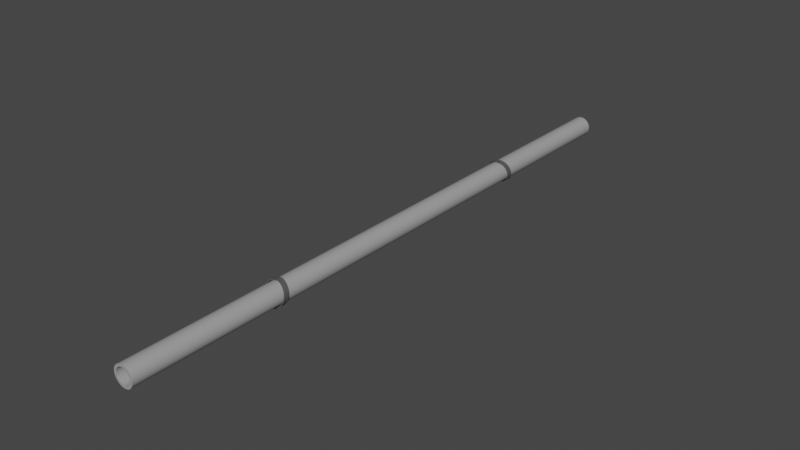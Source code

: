# Source: pipe.blend  (saved by Blender 2.92.15; exported with 4.5.12 LTS)
import bpy
from mathutils import Matrix  # noqa: F401  (used for matrix-valued properties, if any)

bpy.ops.wm.read_factory_settings(use_empty=True)
scene = bpy.context.scene
scene.name = 'Scene'

# ---- collections
col_collection = bpy.data.collections.new('Collection'); scene.collection.children.link(col_collection)

# ---- materials (node trees are filled in below, after node groups)
mat_pipe = bpy.data.materials.new('Pipe')
mat_pipe.use_transparent_shadow = False
mat_linestrope = bpy.data.materials.new('LineStrope')
mat_linestrope.use_transparent_shadow = False

# ---- material node trees
mat_pipe.use_nodes = True; mat_pipe.node_tree.nodes.clear()
_N = mat_pipe.node_tree.nodes; _L = mat_pipe.node_tree.links
n0 = _N.new('ShaderNodeBsdfPrincipled'); n0.name = 'Principled BSDF'; n0.location = (10, 300)
n0.distribution = 'GGX'
n0.subsurface_method = 'BURLEY'
n0.inputs[0].default_value = (0.3506, 0.3506, 0.3506, 1.0)
n0.inputs[3].default_value = 1.45
n0.inputs[27].default_value = (0.0, 0.0, 0.0, 1.0)
n0.inputs[28].default_value = 1.0
n1 = _N.new('ShaderNodeOutputMaterial'); n1.name = 'Material Output'; n1.location = (300, 300)
_L.new(n0.outputs[0], n1.inputs[0])
n1.is_active_output = True
mat_linestrope.use_nodes = True; mat_linestrope.node_tree.nodes.clear()
_N = mat_linestrope.node_tree.nodes; _L = mat_linestrope.node_tree.links
n0 = _N.new('ShaderNodeBsdfPrincipled'); n0.name = 'Principled BSDF'; n0.location = (10, 300)
n0.distribution = 'GGX'
n0.subsurface_method = 'BURLEY'
n0.inputs[0].default_value = (0.08714, 0.08714, 0.08714, 1.0)
n0.inputs[3].default_value = 1.45
n0.inputs[27].default_value = (0.0, 0.0, 0.0, 1.0)
n0.inputs[28].default_value = 1.0
n1 = _N.new('ShaderNodeOutputMaterial'); n1.name = 'Material Output'; n1.location = (300, 300)
_L.new(n0.outputs[0], n1.inputs[0])
n1.is_active_output = True

# ---- world
world_world = bpy.data.worlds.new('World'); scene.world = world_world
world_world.use_nodes = True; world_world.node_tree.nodes.clear()
_N = world_world.node_tree.nodes; _L = world_world.node_tree.links
n0 = _N.new('ShaderNodeOutputWorld'); n0.name = 'World Output'; n0.location = (300, 300)
n1 = _N.new('ShaderNodeBackground'); n1.name = 'Background'; n1.location = (10, 300)
n1.inputs[0].default_value = (0.05088, 0.05088, 0.05088, 1.0)
_L.new(n1.outputs[0], n0.inputs[0])
n0.is_active_output = True
world_world.color = (0.05088, 0.05088, 0.05088)
world_world.use_sun_shadow = False
world_world.sun_shadow_jitter_overblur = 0.0

# ---- meshes
me_cylinder = bpy.data.meshes.new('Cylinder')
me_cylinder.from_pydata([(-1.811e-08, 0.1526, -6.01), (-1.811e-08, 0.1526, 6.01), (0.02976, 0.1496, -6.01), (0.02976, 0.1496, 6.01), (0.05838, 0.1409, -6.01), (0.05838, 0.1409, 6.01), (0.08476, 0.1269, -6.01), (0.08476, 0.1269, 6.01), (0.1079, 0.1079, -6.01), (0.1079, 0.1079, 6.01), (0.1269, 0.08476, -6.01), (0.1269, 0.08476, 6.01), (0.1409, 0.05838, -6.01), (0.1409, 0.05838, 6.01), (0.1496, 0.02976, -6.01), (0.1496, 0.02976, 6.01), (0.1526, 6.043e-09, -6.01), (0.1526, 6.043e-09, 6.01), (0.1496, -0.02976, -6.01), (0.1496, -0.02976, 6.01), (0.1409, -0.05838, -6.01), (0.1409, -0.05838, 6.01), (0.1269, -0.08476, -6.01), (0.1269, -0.08476, 6.01), (0.1079, -0.1079, -6.01), (0.1079, -0.1079, 6.01), (0.08476, -0.1269, -6.01), (0.08476, -0.1269, 6.01), (0.05838, -0.1409, -6.01), (0.05838, -0.1409, 6.01), (0.02976, -0.1496, -6.01), (0.02976, -0.1496, 6.01), (-4.741e-08, -0.1526, -6.01), (-4.741e-08, -0.1526, 6.01), (-0.02976, -0.1496, -6.01), (-0.02976, -0.1496, 6.01), (-0.05838, -0.1409, -6.01), (-0.05838, -0.1409, 6.01), (-0.08476, -0.1269, -6.01), (-0.08476, -0.1269, 6.01), (-0.1079, -0.1079, -6.01), (-0.1079, -0.1079, 6.01), (-0.1269, -0.08476, -6.01), (-0.1269, -0.08476, 6.01), (-0.1409, -0.05838, -6.01), (-0.1409, -0.05838, 6.01), (-0.1496, -0.02976, -6.01), (-0.1496, -0.02976, 6.01), (-0.1526, 1.565e-07, -6.01), (-0.1526, 1.565e-07, 6.01), (-0.1496, 0.02976, -6.01), (-0.1496, 0.02976, 6.01), (-0.1409, 0.05838, -6.01), (-0.1409, 0.05838, 6.01), (-0.1269, 0.08476, -6.01), (-0.1269, 0.08476, 6.01), (-0.1079, 0.1079, -6.01), (-0.1079, 0.1079, 6.01), (-0.08476, 0.1269, -6.01), (-0.08476, 0.1269, 6.01), (-0.05838, 0.1409, -6.01), (-0.05838, 0.1409, 6.01), (-0.02976, 0.1496, -6.01), (-0.02976, 0.1496, 6.01), (0.0, 0.2, -6.01), (0.03902, 0.1962, -6.01), (0.03902, 0.1962, 6.01), (0.0, 0.2, 6.01), (0.07654, 0.1848, -6.01), (0.07654, 0.1848, 6.01), (0.1111, 0.1663, -6.01), (0.1111, 0.1663, 6.01), (0.1414, 0.1414, -6.01), (0.1414, 0.1414, 6.01), (0.1663, 0.1111, -6.01), (0.1663, 0.1111, 6.01), (0.1848, 0.07654, -6.01), (0.1848, 0.07654, 6.01), (0.1962, 0.03902, -6.01), (0.1962, 0.03902, 6.01), (0.2, 1.51e-08, -6.01), (0.2, 1.51e-08, 6.01), (0.1962, -0.03902, -6.01), (0.1962, -0.03902, 6.01), (0.1848, -0.07654, -6.01), (0.1848, -0.07654, 6.01), (0.1663, -0.1111, -6.01), (0.1663, -0.1111, 6.01), (0.1414, -0.1414, -6.01), (0.1414, -0.1414, 6.01), (0.1111, -0.1663, -6.01), (0.1111, -0.1663, 6.01), (0.07654, -0.1848, -6.01), (0.07654, -0.1848, 6.01), (0.03902, -0.1962, -6.01), (0.03902, -0.1962, 6.01), (-6.517e-08, -0.2, -6.01), (-6.517e-08, -0.2, 6.01), (-0.03902, -0.1962, -6.01), (-0.03902, -0.1962, 6.01), (-0.07654, -0.1848, -6.01), (-0.07654, -0.1848, 6.01), (-0.1111, -0.1663, -6.01), (-0.1111, -0.1663, 6.01), (-0.1414, -0.1414, -6.01), (-0.1414, -0.1414, 6.01), (-0.1663, -0.1111, -6.01), (-0.1663, -0.1111, 6.01), (-0.1848, -0.07654, -6.01), (-0.1848, -0.07654, 6.01), (-0.1962, -0.03902, -6.01), (-0.1962, -0.03902, 6.01), (-0.2, 1.931e-07, -6.01), (-0.2, 1.931e-07, 6.01), (-0.1962, 0.03902, -6.01), (-0.1962, 0.03902, 6.01), (-0.1848, 0.07654, -6.01), (-0.1848, 0.07654, 6.01), (-0.1663, 0.1111, -6.01), (-0.1663, 0.1111, 6.01), (-0.1414, 0.1414, -6.01), (-0.1414, 0.1414, 6.01), (-0.1111, 0.1663, -6.01), (-0.1111, 0.1663, 6.01), (-0.07654, 0.1848, -6.01), (-0.07654, 0.1848, 6.01), (-0.03902, 0.1962, -6.01), (-0.03902, 0.1962, 6.01)], [], [(64, 67, 66, 65), (65, 66, 69, 68), (68, 69, 71, 70), (70, 71, 73, 72), (72, 73, 75, 74), (74, 75, 77, 76), (76, 77, 79, 78), (78, 79, 81, 80), (80, 81, 83, 82), (82, 83, 85, 84), (84, 85, 87, 86), (86, 87, 89, 88), (88, 89, 91, 90), (90, 91, 93, 92), (92, 93, 95, 94), (94, 95, 97, 96), (96, 97, 99, 98), (98, 99, 101, 100), (100, 101, 103, 102), (102, 103, 105, 104), (104, 105, 107, 106), (106, 107, 109, 108), (108, 109, 111, 110), (110, 111, 113, 112), (112, 113, 115, 114), (114, 115, 117, 116), (116, 117, 119, 118), (118, 119, 121, 120), (120, 121, 123, 122), (122, 123, 125, 124), (63, 61, 60, 62), (124, 125, 127, 126), (126, 127, 67, 64), (1, 63, 62, 0), (2, 0, 64, 65), (1, 3, 66, 67), (4, 2, 65, 68), (3, 5, 69, 66), (6, 4, 68, 70), (5, 7, 71, 69), (8, 6, 70, 72), (7, 9, 73, 71), (10, 8, 72, 74), (9, 11, 75, 73), (12, 10, 74, 76), (11, 13, 77, 75), (14, 12, 76, 78), (13, 15, 79, 77), (16, 14, 78, 80), (15, 17, 81, 79), (18, 16, 80, 82), (17, 19, 83, 81), (20, 18, 82, 84), (19, 21, 85, 83), (22, 20, 84, 86), (21, 23, 87, 85), (24, 22, 86, 88), (23, 25, 89, 87), (26, 24, 88, 90), (25, 27, 91, 89), (28, 26, 90, 92), (27, 29, 93, 91), (30, 28, 92, 94), (29, 31, 95, 93), (32, 30, 94, 96), (31, 33, 97, 95), (34, 32, 96, 98), (33, 35, 99, 97), (36, 34, 98, 100), (35, 37, 101, 99), (38, 36, 100, 102), (37, 39, 103, 101), (40, 38, 102, 104), (39, 41, 105, 103), (42, 40, 104, 106), (41, 43, 107, 105), (44, 42, 106, 108), (43, 45, 109, 107), (46, 44, 108, 110), (45, 47, 111, 109), (48, 46, 110, 112), (47, 49, 113, 111), (50, 48, 112, 114), (49, 51, 115, 113), (52, 50, 114, 116), (51, 53, 117, 115), (54, 52, 116, 118), (53, 55, 119, 117), (56, 54, 118, 120), (55, 57, 121, 119), (58, 56, 120, 122), (57, 59, 123, 121), (60, 58, 122, 124), (59, 61, 125, 123), (62, 60, 124, 126), (61, 63, 127, 125), (0, 62, 126, 64), (63, 1, 67, 127), (61, 59, 58, 60), (59, 57, 56, 58), (57, 55, 54, 56), (55, 53, 52, 54), (53, 51, 50, 52), (51, 49, 48, 50), (49, 47, 46, 48), (47, 45, 44, 46), (45, 43, 42, 44), (43, 41, 40, 42), (41, 39, 38, 40), (39, 37, 36, 38), (37, 35, 34, 36), (35, 33, 32, 34), (33, 31, 30, 32), (31, 29, 28, 30), (29, 27, 26, 28), (27, 25, 24, 26), (25, 23, 22, 24), (23, 21, 20, 22), (21, 19, 18, 20), (19, 17, 16, 18), (17, 15, 14, 16), (15, 13, 12, 14), (13, 11, 10, 12), (11, 9, 8, 10), (9, 7, 6, 8), (7, 5, 4, 6), (5, 3, 2, 4), (3, 1, 0, 2)])
_uv = me_cylinder.uv_layers.new(name='UVMap')
_uv.uv.foreach_set('vector', [1.0, 0.5, 1.0, 1.0, 0.9688, 1.0, 0.9688, 0.5, 0.9688, 0.5, 0.9688, 1.0, 0.9375, 1.0, 0.9375, 0.5, 0.9375, 0.5, 0.9375, 1.0, 0.9062, 1.0, 0.9062, 0.5, 0.9062, 0.5, 0.9062, 1.0, 0.875, 1.0, 0.875, 0.5, 0.875, 0.5, 0.875, 1.0, 0.8438, 1.0, 0.8438, 0.5, 0.8438, 0.5, 0.8438, 1.0, 0.8125, 1.0, 0.8125, 0.5, 0.8125, 0.5, 0.8125, 1.0, 0.7812, 1.0, 0.7812, 0.5, 0.7812, 0.5, 0.7812, 1.0, 0.75, 1.0, 0.75, 0.5, 0.75, 0.5, 0.75, 1.0, 0.7188, 1.0, 0.7188, 0.5, 0.7188, 0.5, 0.7188, 1.0, 0.6875, 1.0, 0.6875, 0.5, 0.6875, 0.5, 0.6875, 1.0, 0.6562, 1.0, 0.6562, 0.5, 0.6562, 0.5, 0.6562, 1.0, 0.625, 1.0, 0.625, 0.5, 0.625, 0.5, 0.625, 1.0, 0.5938, 1.0, 0.5938, 0.5, 0.5938, 0.5, 0.5938, 1.0, 0.5625, 1.0, 0.5625, 0.5, 0.5625, 0.5, 0.5625, 1.0, 0.5312, 1.0, 0.5312, 0.5, 0.5312, 0.5, 0.5312, 1.0, 0.5, 1.0, 0.5, 0.5, 0.5, 0.5, 0.5, 1.0, 0.4688, 1.0, 0.4688, 0.5, 0.4688, 0.5, 0.4688, 1.0, 0.4375, 1.0, 0.4375, 0.5, 0.4375, 0.5, 0.4375, 1.0, 0.4062, 1.0, 0.4062, 0.5, 0.4062, 0.5, 0.4062, 1.0, 0.375, 1.0, 0.375, 0.5, 0.375, 0.5, 0.375, 1.0, 0.3438, 1.0, 0.3438, 0.5, 0.3438, 0.5, 0.3438, 1.0, 0.3125, 1.0, 0.3125, 0.5, 0.3125, 0.5, 0.3125, 1.0, 0.2812, 1.0, 0.2812, 0.5, 0.2812, 0.5, 0.2812, 1.0, 0.25, 1.0, 0.25, 0.5, 0.25, 0.5, 0.25, 1.0, 0.2188, 1.0, 0.2188, 0.5, 0.2188, 0.5, 0.2188, 1.0, 0.1875, 1.0, 0.1875, 0.5, 0.1875, 0.5, 0.1875, 1.0, 0.1562, 1.0, 0.1562, 0.5, 0.1562, 0.5, 0.1562, 1.0, 0.125, 1.0, 0.125, 0.5, 0.125, 0.5, 0.125, 1.0, 0.09375, 1.0, 0.09375, 0.5, 0.09375, 0.5, 0.09375, 1.0, 0.0625, 1.0, 0.0625, 0.5, 0.2143, 0.4296, 0.1799, 0.4191, 0.6799, 0.4191, 0.7143, 0.4296, 0.0625, 0.5, 0.0625, 1.0, 0.03125, 1.0, 0.03125, 0.5, 0.03125, 0.5, 0.03125, 1.0, 0.0, 1.0, 0.0, 0.5, 0.25, 0.4331, 0.2143, 0.4296, 0.7143, 0.4296, 0.75, 0.4331, 0.7857, 0.4296, 0.75, 0.4331, 0.75, 0.49, 0.7968, 0.4854, 0.25, 0.4331, 0.2857, 0.4296, 0.2968, 0.4854, 0.25, 0.49, 0.8201, 0.4191, 0.7857, 0.4296, 0.7968, 0.4854, 0.8418, 0.4717, 0.2857, 0.4296, 0.3201, 0.4191, 0.3418, 0.4717, 0.2968, 0.4854, 0.8517, 0.4022, 0.8201, 0.4191, 0.8418, 0.4717, 0.8833, 0.4496, 0.3201, 0.4191, 0.3517, 0.4022, 0.3833, 0.4496, 0.3418, 0.4717, 0.8795, 0.3795, 0.8517, 0.4022, 0.8833, 0.4496, 0.9197, 0.4197, 0.3517, 0.4022, 0.3795, 0.3795, 0.4197, 0.4197, 0.3833, 0.4496, 0.9022, 0.3517, 0.8795, 0.3795, 0.9197, 0.4197, 0.9496, 0.3833, 0.3795, 0.3795, 0.4022, 0.3517, 0.4496, 0.3833, 0.4197, 0.4197, 0.9191, 0.3201, 0.9022, 0.3517, 0.9496, 0.3833, 0.9717, 0.3418, 0.4022, 0.3517, 0.4191, 0.3201, 0.4717, 0.3418, 0.4496, 0.3833, 0.9296, 0.2857, 0.9191, 0.3201, 0.9717, 0.3418, 0.9854, 0.2968, 0.4191, 0.3201, 0.4296, 0.2857, 0.4854, 0.2968, 0.4717, 0.3418, 0.9331, 0.25, 0.9296, 0.2857, 0.9854, 0.2968, 0.99, 0.25, 0.4296, 0.2857, 0.4331, 0.25, 0.49, 0.25, 0.4854, 0.2968, 0.9296, 0.2143, 0.9331, 0.25, 0.99, 0.25, 0.9854, 0.2032, 0.4331, 0.25, 0.4296, 0.2143, 0.4854, 0.2032, 0.49, 0.25, 0.9191, 0.1799, 0.9296, 0.2143, 0.9854, 0.2032, 0.9717, 0.1582, 0.4296, 0.2143, 0.4191, 0.1799, 0.4717, 0.1582, 0.4854, 0.2032, 0.9022, 0.1483, 0.9191, 0.1799, 0.9717, 0.1582, 0.9496, 0.1167, 0.4191, 0.1799, 0.4022, 0.1483, 0.4496, 0.1167, 0.4717, 0.1582, 0.8795, 0.1205, 0.9022, 0.1483, 0.9496, 0.1167, 0.9197, 0.08029, 0.4022, 0.1483, 0.3795, 0.1205, 0.4197, 0.08029, 0.4496, 0.1167, 0.8517, 0.09778, 0.8795, 0.1205, 0.9197, 0.08029, 0.8833, 0.05045, 0.3795, 0.1205, 0.3517, 0.09778, 0.3833, 0.05045, 0.4197, 0.08029, 0.8201, 0.08086, 0.8517, 0.09778, 0.8833, 0.05045, 0.8418, 0.02827, 0.3517, 0.09778, 0.3201, 0.08086, 0.3418, 0.02827, 0.3833, 0.05045, 0.7857, 0.07044, 0.8201, 0.08086, 0.8418, 0.02827, 0.7968, 0.01461, 0.3201, 0.08086, 0.2857, 0.07044, 0.2968, 0.01461, 0.3418, 0.02827, 0.75, 0.06693, 0.7857, 0.07044, 0.7968, 0.01461, 0.75, 0.01, 0.2857, 0.07044, 0.25, 0.06693, 0.25, 0.01, 0.2968, 0.01461, 0.7143, 0.07044, 0.75, 0.06693, 0.75, 0.01, 0.7032, 0.01461, 0.25, 0.06693, 0.2143, 0.07044, 0.2032, 0.01461, 0.25, 0.01, 0.6799, 0.08086, 0.7143, 0.07044, 0.7032, 0.01461, 0.6582, 0.02827, 0.2143, 0.07044, 0.1799, 0.08086, 0.1582, 0.02827, 0.2032, 0.01461, 0.6483, 0.09778, 0.6799, 0.08086, 0.6582, 0.02827, 0.6167, 0.05045, 0.1799, 0.08086, 0.1483, 0.09778, 0.1167, 0.05045, 0.1582, 0.02827, 0.6205, 0.1205, 0.6483, 0.09778, 0.6167, 0.05045, 0.5803, 0.08029, 0.1483, 0.09778, 0.1205, 0.1205, 0.08029, 0.08029, 0.1167, 0.05045, 0.5978, 0.1483, 0.6205, 0.1205, 0.5803, 0.08029, 0.5504, 0.1167, 0.1205, 0.1205, 0.09778, 0.1483, 0.05045, 0.1167, 0.08029, 0.08029, 0.5809, 0.1799, 0.5978, 0.1483, 0.5504, 0.1167, 0.5283, 0.1582, 0.09778, 0.1483, 0.08086, 0.1799, 0.02827, 0.1582, 0.05045, 0.1167, 0.5704, 0.2143, 0.5809, 0.1799, 0.5283, 0.1582, 0.5146, 0.2032, 0.08086, 0.1799, 0.07044, 0.2143, 0.01461, 0.2032, 0.02827, 0.1582, 0.5669, 0.25, 0.5704, 0.2143, 0.5146, 0.2032, 0.51, 0.25, 0.07044, 0.2143, 0.06693, 0.25, 0.01, 0.25, 0.01461, 0.2032, 0.5704, 0.2857, 0.5669, 0.25, 0.51, 0.25, 0.5146, 0.2968, 0.06693, 0.25, 0.07044, 0.2857, 0.01461, 0.2968, 0.01, 0.25, 0.5809, 0.3201, 0.5704, 0.2857, 0.5146, 0.2968, 0.5283, 0.3418, 0.07044, 0.2857, 0.08086, 0.3201, 0.02827, 0.3418, 0.01461, 0.2968, 0.5978, 0.3517, 0.5809, 0.3201, 0.5283, 0.3418, 0.5504, 0.3833, 0.08086, 0.3201, 0.09778, 0.3517, 0.05045, 0.3833, 0.02827, 0.3418, 0.6205, 0.3795, 0.5978, 0.3517, 0.5504, 0.3833, 0.5803, 0.4197, 0.09778, 0.3517, 0.1205, 0.3795, 0.08029, 0.4197, 0.05045, 0.3833, 0.6483, 0.4022, 0.6205, 0.3795, 0.5803, 0.4197, 0.6167, 0.4496, 0.1205, 0.3795, 0.1483, 0.4022, 0.1167, 0.4496, 0.08029, 0.4197, 0.6799, 0.4191, 0.6483, 0.4022, 0.6167, 0.4496, 0.6582, 0.4717, 0.1483, 0.4022, 0.1799, 0.4191, 0.1582, 0.4717, 0.1167, 0.4496, 0.7143, 0.4296, 0.6799, 0.4191, 0.6582, 0.4717, 0.7032, 0.4854, 0.1799, 0.4191, 0.2143, 0.4296, 0.2032, 0.4854, 0.1582, 0.4717, 0.75, 0.4331, 0.7143, 0.4296, 0.7032, 0.4854, 0.75, 0.49, 0.2143, 0.4296, 0.25, 0.4331, 0.25, 0.49, 0.2032, 0.4854, 0.1799, 0.4191, 0.1483, 0.4022, 0.6483, 0.4022, 0.6799, 0.4191, 0.1483, 0.4022, 0.1205, 0.3795, 0.6205, 0.3795, 0.6483, 0.4022, 0.1205, 0.3795, 0.09778, 0.3517, 0.5978, 0.3517, 0.6205, 0.3795, 0.09778, 0.3517, 0.08086, 0.3201, 0.5809, 0.3201, 0.5978, 0.3517, 0.08086, 0.3201, 0.07044, 0.2857, 0.5704, 0.2857, 0.5809, 0.3201, 0.07044, 0.2857, 0.06693, 0.25, 0.5669, 0.25, 0.5704, 0.2857, 0.06693, 0.25, 0.07044, 0.2143, 0.5704, 0.2143, 0.5669, 0.25, 0.07044, 0.2143, 0.08086, 0.1799, 0.5809, 0.1799, 0.5704, 0.2143, 0.08086, 0.1799, 0.09778, 0.1483, 0.5978, 0.1483, 0.5809, 0.1799, 0.09778, 0.1483, 0.1205, 0.1205, 0.6205, 0.1205, 0.5978, 0.1483, 0.1205, 0.1205, 0.1483, 0.09778, 0.6483, 0.09778, 0.6205, 0.1205, 0.1483, 0.09778, 0.1799, 0.08086, 0.6799, 0.08086, 0.6483, 0.09778, 0.1799, 0.08086, 0.2143, 0.07044, 0.7143, 0.07044, 0.6799, 0.08086, 0.2143, 0.07044, 0.25, 0.06693, 0.75, 0.06693, 0.7143, 0.07044, 0.25, 0.06693, 0.2857, 0.07044, 0.7857, 0.07044, 0.75, 0.06693, 0.2857, 0.07044, 0.3201, 0.08086, 0.8201, 0.08086, 0.7857, 0.07044, 0.3201, 0.08086, 0.3517, 0.09778, 0.8517, 0.09778, 0.8201, 0.08086, 0.3517, 0.09778, 0.3795, 0.1205, 0.8795, 0.1205, 0.8517, 0.09778, 0.3795, 0.1205, 0.4022, 0.1483, 0.9022, 0.1483, 0.8795, 0.1205, 0.4022, 0.1483, 0.4191, 0.1799, 0.9191, 0.1799, 0.9022, 0.1483, 0.4191, 0.1799, 0.4296, 0.2143, 0.9296, 0.2143, 0.9191, 0.1799, 0.4296, 0.2143, 0.4331, 0.25, 0.9331, 0.25, 0.9296, 0.2143, 0.4331, 0.25, 0.4296, 0.2857, 0.9296, 0.2857, 0.9331, 0.25, 0.4296, 0.2857, 0.4191, 0.3201, 0.9191, 0.3201, 0.9296, 0.2857, 0.4191, 0.3201, 0.4022, 0.3517, 0.9022, 0.3517, 0.9191, 0.3201, 0.4022, 0.3517, 0.3795, 0.3795, 0.8795, 0.3795, 0.9022, 0.3517, 0.3795, 0.3795, 0.3517, 0.4022, 0.8517, 0.4022, 0.8795, 0.3795, 0.3517, 0.4022, 0.3201, 0.4191, 0.8201, 0.4191, 0.8517, 0.4022, 0.3201, 0.4191, 0.2857, 0.4296, 0.7857, 0.4296, 0.8201, 0.4191, 0.2857, 0.4296, 0.25, 0.4331, 0.75, 0.4331, 0.7857, 0.4296])
me_cylinder.materials.append(mat_pipe)
me_cylinder.use_remesh_fix_poles = True
me_cylinder.use_remesh_preserve_attributes = False
me_cylinder.use_mirror_vertex_groups = False
me_cylinder.update()
me_cylinder_002 = bpy.data.meshes.new('Cylinder.002')
me_cylinder_002.from_pydata([(-7.116e-09, 0.2143, -0.12), (-7.116e-09, 0.2143, -0.02), (0.04181, 0.2102, -0.12), (0.04181, 0.2102, -0.02), (0.082, 0.198, -0.11), (0.082, 0.198, -0.01), (0.1191, 0.1782, -0.1), (0.1191, 0.1782, 0.0), (0.1515, 0.1515, -0.09), (0.1515, 0.1515, 0.01), (0.1782, 0.1191, -0.08), (0.1782, 0.1191, 0.02), (0.198, 0.082, -0.07), (0.198, 0.082, 0.03), (0.2102, 0.04181, -0.06), (0.2102, 0.04181, 0.04), (0.2143, 1.466e-08, -0.05), (0.2143, 1.466e-08, 0.05), (0.2102, -0.04181, -0.04), (0.2102, -0.04181, 0.06), (0.198, -0.082, -0.03), (0.198, -0.082, 0.07), (0.1782, -0.1191, -0.02), (0.1782, -0.1191, 0.08), (0.1515, -0.1515, -0.01), (0.1515, -0.1515, 0.09), (0.1191, -0.1782, 0.0), (0.1191, -0.1782, 0.1), (0.082, -0.198, 0.01), (0.082, -0.198, 0.11), (0.04181, -0.2102, 0.02), (0.04181, -0.2102, 0.12), (-7.236e-08, -0.2143, 0.02), (-7.236e-08, -0.2143, 0.12), (-0.04181, -0.2102, 0.02), (-0.04181, -0.2102, 0.12), (-0.08201, -0.198, 0.01), (-0.08201, -0.198, 0.11), (-0.1191, -0.1782, 0.0), (-0.1191, -0.1782, 0.1), (-0.1515, -0.1515, -0.01), (-0.1515, -0.1515, 0.09), (-0.1782, -0.1191, -0.02), (-0.1782, -0.1191, 0.08), (-0.198, -0.082, -0.03), (-0.198, -0.082, 0.07), (-0.2102, -0.04181, -0.04), (-0.2102, -0.04181, 0.06), (-0.2143, 2.09e-07, -0.05), (-0.2143, 2.09e-07, 0.05), (-0.2102, 0.04181, -0.06), (-0.2102, 0.04181, 0.04), (-0.198, 0.08201, -0.07), (-0.198, 0.08201, 0.03), (-0.1782, 0.1191, -0.08), (-0.1782, 0.1191, 0.02), (-0.1515, 0.1515, -0.09), (-0.1515, 0.1515, 0.01), (-0.1191, 0.1782, -0.1), (-0.1191, 0.1782, 0.0), (-0.082, 0.198, -0.11), (-0.082, 0.198, -0.01), (-0.04181, 0.2102, -0.12), (-0.04181, 0.2102, -0.02), (0.0, 0.23, -0.12), (0.04487, 0.2256, -0.12), (0.04487, 0.2256, -0.02), (0.0, 0.23, -0.02), (0.08802, 0.2125, -0.11), (0.08802, 0.2125, -0.01), (0.1278, 0.1912, -0.1), (0.1278, 0.1912, 0.0), (0.1626, 0.1626, -0.09), (0.1626, 0.1626, 0.01), (0.1912, 0.1278, -0.08), (0.1912, 0.1278, 0.02), (0.2125, 0.08802, -0.07), (0.2125, 0.08802, 0.03), (0.2256, 0.04487, -0.06), (0.2256, 0.04487, 0.04), (0.23, 1.736e-08, -0.05), (0.23, 1.736e-08, 0.05), (0.2256, -0.04487, -0.04), (0.2256, -0.04487, 0.06), (0.2125, -0.08802, -0.03), (0.2125, -0.08802, 0.07), (0.1912, -0.1278, -0.02), (0.1912, -0.1278, 0.08), (0.1626, -0.1626, -0.01), (0.1626, -0.1626, 0.09), (0.1278, -0.1912, 0.0), (0.1278, -0.1912, 0.1), (0.08802, -0.2125, 0.01), (0.08802, -0.2125, 0.11), (0.04487, -0.2256, 0.02), (0.04487, -0.2256, 0.12), (-7.494e-08, -0.23, 0.02), (-7.494e-08, -0.23, 0.12), (-0.04487, -0.2256, 0.02), (-0.04487, -0.2256, 0.12), (-0.08802, -0.2125, 0.01), (-0.08802, -0.2125, 0.11), (-0.1278, -0.1912, 0.0), (-0.1278, -0.1912, 0.1), (-0.1626, -0.1626, -0.01), (-0.1626, -0.1626, 0.09), (-0.1912, -0.1278, -0.02), (-0.1912, -0.1278, 0.08), (-0.2125, -0.08802, -0.03), (-0.2125, -0.08802, 0.07), (-0.2256, -0.04487, -0.04), (-0.2256, -0.04487, 0.06), (-0.23, 2.221e-07, -0.05), (-0.23, 2.221e-07, 0.05), (-0.2256, 0.04487, -0.06), (-0.2256, 0.04487, 0.04), (-0.2125, 0.08802, -0.07), (-0.2125, 0.08802, 0.03), (-0.1912, 0.1278, -0.08), (-0.1912, 0.1278, 0.02), (-0.1626, 0.1626, -0.09), (-0.1626, 0.1626, 0.01), (-0.1278, 0.1912, -0.1), (-0.1278, 0.1912, 0.0), (-0.08802, 0.2125, -0.11), (-0.08802, 0.2125, -0.01), (-0.04487, 0.2256, -0.12), (-0.04487, 0.2256, -0.02)], [], [(64, 67, 66, 65), (65, 66, 69, 68), (68, 69, 71, 70), (70, 71, 73, 72), (72, 73, 75, 74), (74, 75, 77, 76), (76, 77, 79, 78), (78, 79, 81, 80), (80, 81, 83, 82), (82, 83, 85, 84), (84, 85, 87, 86), (86, 87, 89, 88), (88, 89, 91, 90), (90, 91, 93, 92), (92, 93, 95, 94), (94, 95, 97, 96), (96, 97, 99, 98), (98, 99, 101, 100), (100, 101, 103, 102), (102, 103, 105, 104), (104, 105, 107, 106), (106, 107, 109, 108), (108, 109, 111, 110), (110, 111, 113, 112), (112, 113, 115, 114), (114, 115, 117, 116), (116, 117, 119, 118), (118, 119, 121, 120), (120, 121, 123, 122), (122, 123, 125, 124), (63, 61, 60, 62), (124, 125, 127, 126), (126, 127, 67, 64), (1, 63, 62, 0), (2, 0, 64, 65), (1, 3, 66, 67), (4, 2, 65, 68), (3, 5, 69, 66), (6, 4, 68, 70), (5, 7, 71, 69), (8, 6, 70, 72), (7, 9, 73, 71), (10, 8, 72, 74), (9, 11, 75, 73), (12, 10, 74, 76), (11, 13, 77, 75), (14, 12, 76, 78), (13, 15, 79, 77), (16, 14, 78, 80), (15, 17, 81, 79), (18, 16, 80, 82), (17, 19, 83, 81), (20, 18, 82, 84), (19, 21, 85, 83), (22, 20, 84, 86), (21, 23, 87, 85), (24, 22, 86, 88), (23, 25, 89, 87), (26, 24, 88, 90), (25, 27, 91, 89), (28, 26, 90, 92), (27, 29, 93, 91), (30, 28, 92, 94), (29, 31, 95, 93), (32, 30, 94, 96), (31, 33, 97, 95), (34, 32, 96, 98), (33, 35, 99, 97), (36, 34, 98, 100), (35, 37, 101, 99), (38, 36, 100, 102), (37, 39, 103, 101), (40, 38, 102, 104), (39, 41, 105, 103), (42, 40, 104, 106), (41, 43, 107, 105), (44, 42, 106, 108), (43, 45, 109, 107), (46, 44, 108, 110), (45, 47, 111, 109), (48, 46, 110, 112), (47, 49, 113, 111), (50, 48, 112, 114), (49, 51, 115, 113), (52, 50, 114, 116), (51, 53, 117, 115), (54, 52, 116, 118), (53, 55, 119, 117), (56, 54, 118, 120), (55, 57, 121, 119), (58, 56, 120, 122), (57, 59, 123, 121), (60, 58, 122, 124), (59, 61, 125, 123), (62, 60, 124, 126), (61, 63, 127, 125), (0, 62, 126, 64), (63, 1, 67, 127), (61, 59, 58, 60), (59, 57, 56, 58), (57, 55, 54, 56), (55, 53, 52, 54), (53, 51, 50, 52), (51, 49, 48, 50), (49, 47, 46, 48), (47, 45, 44, 46), (45, 43, 42, 44), (43, 41, 40, 42), (41, 39, 38, 40), (39, 37, 36, 38), (37, 35, 34, 36), (35, 33, 32, 34), (33, 31, 30, 32), (31, 29, 28, 30), (29, 27, 26, 28), (27, 25, 24, 26), (25, 23, 22, 24), (23, 21, 20, 22), (21, 19, 18, 20), (19, 17, 16, 18), (17, 15, 14, 16), (15, 13, 12, 14), (13, 11, 10, 12), (11, 9, 8, 10), (9, 7, 6, 8), (7, 5, 4, 6), (5, 3, 2, 4), (3, 1, 0, 2)])
_uv = me_cylinder_002.uv_layers.new(name='UVMap')
_uv.uv.foreach_set('vector', [1.0, 0.5, 1.0, 1.0, 0.9688, 1.0, 0.9688, 0.5, 0.9688, 0.5, 0.9688, 1.0, 0.9375, 1.0, 0.9375, 0.5, 0.9375, 0.5, 0.9375, 1.0, 0.9062, 1.0, 0.9062, 0.5, 0.9062, 0.5, 0.9062, 1.0, 0.875, 1.0, 0.875, 0.5, 0.875, 0.5, 0.875, 1.0, 0.8438, 1.0, 0.8438, 0.5, 0.8438, 0.5, 0.8438, 1.0, 0.8125, 1.0, 0.8125, 0.5, 0.8125, 0.5, 0.8125, 1.0, 0.7812, 1.0, 0.7812, 0.5, 0.7812, 0.5, 0.7812, 1.0, 0.75, 1.0, 0.75, 0.5, 0.75, 0.5, 0.75, 1.0, 0.7188, 1.0, 0.7188, 0.5, 0.7188, 0.5, 0.7188, 1.0, 0.6875, 1.0, 0.6875, 0.5, 0.6875, 0.5, 0.6875, 1.0, 0.6562, 1.0, 0.6562, 0.5, 0.6562, 0.5, 0.6562, 1.0, 0.625, 1.0, 0.625, 0.5, 0.625, 0.5, 0.625, 1.0, 0.5938, 1.0, 0.5938, 0.5, 0.5938, 0.5, 0.5938, 1.0, 0.5625, 1.0, 0.5625, 0.5, 0.5625, 0.5, 0.5625, 1.0, 0.5312, 1.0, 0.5312, 0.5, 0.5312, 0.5, 0.5312, 1.0, 0.5, 1.0, 0.5, 0.5, 0.5, 0.5, 0.5, 1.0, 0.4688, 1.0, 0.4688, 0.5, 0.4688, 0.5, 0.4688, 1.0, 0.4375, 1.0, 0.4375, 0.5, 0.4375, 0.5, 0.4375, 1.0, 0.4062, 1.0, 0.4062, 0.5, 0.4062, 0.5, 0.4062, 1.0, 0.375, 1.0, 0.375, 0.5, 0.375, 0.5, 0.375, 1.0, 0.3438, 1.0, 0.3438, 0.5, 0.3438, 0.5, 0.3438, 1.0, 0.3125, 1.0, 0.3125, 0.5, 0.3125, 0.5, 0.3125, 1.0, 0.2812, 1.0, 0.2812, 0.5, 0.2812, 0.5, 0.2812, 1.0, 0.25, 1.0, 0.25, 0.5, 0.25, 0.5, 0.25, 1.0, 0.2188, 1.0, 0.2188, 0.5, 0.2188, 0.5, 0.2188, 1.0, 0.1875, 1.0, 0.1875, 0.5, 0.1875, 0.5, 0.1875, 1.0, 0.1562, 1.0, 0.1562, 0.5, 0.1562, 0.5, 0.1562, 1.0, 0.125, 1.0, 0.125, 0.5, 0.125, 0.5, 0.125, 1.0, 0.09375, 1.0, 0.09375, 0.5, 0.09375, 0.5, 0.09375, 1.0, 0.0625, 1.0, 0.0625, 0.5, 0.2064, 0.4693, 0.1644, 0.4566, 0.6644, 0.4566, 0.7064, 0.4693, 0.0625, 0.5, 0.0625, 1.0, 0.03125, 1.0, 0.03125, 0.5, 0.03125, 0.5, 0.03125, 1.0, 0.0, 1.0, 0.0, 0.5, 0.25, 0.4736, 0.2064, 0.4693, 0.7064, 0.4693, 0.75, 0.4736, 0.7936, 0.4693, 0.75, 0.4736, 0.75, 0.49, 0.7968, 0.4854, 0.25, 0.4736, 0.2936, 0.4693, 0.2968, 0.4854, 0.25, 0.49, 0.8356, 0.4566, 0.7936, 0.4693, 0.7968, 0.4854, 0.8418, 0.4717, 0.2936, 0.4693, 0.3356, 0.4566, 0.3418, 0.4717, 0.2968, 0.4854, 0.8742, 0.4359, 0.8356, 0.4566, 0.8418, 0.4717, 0.8833, 0.4496, 0.3356, 0.4566, 0.3742, 0.4359, 0.3833, 0.4496, 0.3418, 0.4717, 0.9081, 0.4081, 0.8742, 0.4359, 0.8833, 0.4496, 0.9197, 0.4197, 0.3742, 0.4359, 0.4081, 0.4081, 0.4197, 0.4197, 0.3833, 0.4496, 0.9359, 0.3742, 0.9081, 0.4081, 0.9197, 0.4197, 0.9496, 0.3833, 0.4081, 0.4081, 0.4359, 0.3742, 0.4496, 0.3833, 0.4197, 0.4197, 0.9566, 0.3356, 0.9359, 0.3742, 0.9496, 0.3833, 0.9717, 0.3418, 0.4359, 0.3742, 0.4566, 0.3356, 0.4717, 0.3418, 0.4496, 0.3833, 0.9693, 0.2936, 0.9566, 0.3356, 0.9717, 0.3418, 0.9854, 0.2968, 0.4566, 0.3356, 0.4693, 0.2936, 0.4854, 0.2968, 0.4717, 0.3418, 0.9736, 0.25, 0.9693, 0.2936, 0.9854, 0.2968, 0.99, 0.25, 0.4693, 0.2936, 0.4736, 0.25, 0.49, 0.25, 0.4854, 0.2968, 0.9693, 0.2064, 0.9736, 0.25, 0.99, 0.25, 0.9854, 0.2032, 0.4736, 0.25, 0.4693, 0.2064, 0.4854, 0.2032, 0.49, 0.25, 0.9566, 0.1644, 0.9693, 0.2064, 0.9854, 0.2032, 0.9717, 0.1582, 0.4693, 0.2064, 0.4566, 0.1644, 0.4717, 0.1582, 0.4854, 0.2032, 0.9359, 0.1258, 0.9566, 0.1644, 0.9717, 0.1582, 0.9496, 0.1167, 0.4566, 0.1644, 0.4359, 0.1258, 0.4496, 0.1167, 0.4717, 0.1582, 0.9081, 0.09189, 0.9359, 0.1258, 0.9496, 0.1167, 0.9197, 0.08029, 0.4359, 0.1258, 0.4081, 0.09189, 0.4197, 0.08029, 0.4496, 0.1167, 0.8742, 0.06408, 0.9081, 0.09189, 0.9197, 0.08029, 0.8833, 0.05045, 0.4081, 0.09189, 0.3742, 0.06408, 0.3833, 0.05045, 0.4197, 0.08029, 0.8356, 0.04341, 0.8742, 0.06408, 0.8833, 0.05045, 0.8418, 0.02827, 0.3742, 0.06408, 0.3356, 0.04341, 0.3418, 0.02827, 0.3833, 0.05045, 0.7936, 0.03069, 0.8356, 0.04341, 0.8418, 0.02827, 0.7968, 0.01461, 0.3356, 0.04341, 0.2936, 0.03069, 0.2968, 0.01461, 0.3418, 0.02827, 0.75, 0.02639, 0.7936, 0.03069, 0.7968, 0.01461, 0.75, 0.01, 0.2936, 0.03069, 0.25, 0.02639, 0.25, 0.01, 0.2968, 0.01461, 0.7064, 0.03069, 0.75, 0.02639, 0.75, 0.01, 0.7032, 0.01461, 0.25, 0.02639, 0.2064, 0.03069, 0.2032, 0.01461, 0.25, 0.01, 0.6644, 0.04341, 0.7064, 0.03069, 0.7032, 0.01461, 0.6582, 0.02827, 0.2064, 0.03069, 0.1644, 0.04341, 0.1582, 0.02827, 0.2032, 0.01461, 0.6258, 0.06408, 0.6644, 0.04341, 0.6582, 0.02827, 0.6167, 0.05045, 0.1644, 0.04341, 0.1258, 0.06408, 0.1167, 0.05045, 0.1582, 0.02827, 0.5919, 0.09189, 0.6258, 0.06408, 0.6167, 0.05045, 0.5803, 0.08029, 0.1258, 0.06408, 0.09189, 0.09189, 0.08029, 0.08029, 0.1167, 0.05045, 0.5641, 0.1258, 0.5919, 0.09189, 0.5803, 0.08029, 0.5504, 0.1167, 0.09189, 0.09189, 0.06408, 0.1258, 0.05045, 0.1167, 0.08029, 0.08029, 0.5434, 0.1644, 0.5641, 0.1258, 0.5504, 0.1167, 0.5283, 0.1582, 0.06408, 0.1258, 0.04341, 0.1644, 0.02827, 0.1582, 0.05045, 0.1167, 0.5307, 0.2064, 0.5434, 0.1644, 0.5283, 0.1582, 0.5146, 0.2032, 0.04341, 0.1644, 0.03069, 0.2064, 0.01461, 0.2032, 0.02827, 0.1582, 0.5264, 0.25, 0.5307, 0.2064, 0.5146, 0.2032, 0.51, 0.25, 0.03069, 0.2064, 0.02639, 0.25, 0.01, 0.25, 0.01461, 0.2032, 0.5307, 0.2936, 0.5264, 0.25, 0.51, 0.25, 0.5146, 0.2968, 0.02639, 0.25, 0.03069, 0.2936, 0.01461, 0.2968, 0.01, 0.25, 0.5434, 0.3356, 0.5307, 0.2936, 0.5146, 0.2968, 0.5283, 0.3418, 0.03069, 0.2936, 0.04342, 0.3356, 0.02827, 0.3418, 0.01461, 0.2968, 0.5641, 0.3742, 0.5434, 0.3356, 0.5283, 0.3418, 0.5504, 0.3833, 0.04342, 0.3356, 0.06408, 0.3742, 0.05045, 0.3833, 0.02827, 0.3418, 0.5919, 0.4081, 0.5641, 0.3742, 0.5504, 0.3833, 0.5803, 0.4197, 0.06408, 0.3742, 0.09189, 0.4081, 0.08029, 0.4197, 0.05045, 0.3833, 0.6258, 0.4359, 0.5919, 0.4081, 0.5803, 0.4197, 0.6167, 0.4496, 0.09189, 0.4081, 0.1258, 0.4359, 0.1167, 0.4496, 0.08029, 0.4197, 0.6644, 0.4566, 0.6258, 0.4359, 0.6167, 0.4496, 0.6582, 0.4717, 0.1258, 0.4359, 0.1644, 0.4566, 0.1582, 0.4717, 0.1167, 0.4496, 0.7064, 0.4693, 0.6644, 0.4566, 0.6582, 0.4717, 0.7032, 0.4854, 0.1644, 0.4566, 0.2064, 0.4693, 0.2032, 0.4854, 0.1582, 0.4717, 0.75, 0.4736, 0.7064, 0.4693, 0.7032, 0.4854, 0.75, 0.49, 0.2064, 0.4693, 0.25, 0.4736, 0.25, 0.49, 0.2032, 0.4854, 0.1644, 0.4566, 0.1258, 0.4359, 0.6258, 0.4359, 0.6644, 0.4566, 0.1258, 0.4359, 0.09189, 0.4081, 0.5919, 0.4081, 0.6258, 0.4359, 0.09189, 0.4081, 0.06408, 0.3742, 0.5641, 0.3742, 0.5919, 0.4081, 0.06408, 0.3742, 0.04342, 0.3356, 0.5434, 0.3356, 0.5641, 0.3742, 0.04342, 0.3356, 0.03069, 0.2936, 0.5307, 0.2936, 0.5434, 0.3356, 0.03069, 0.2936, 0.02639, 0.25, 0.5264, 0.25, 0.5307, 0.2936, 0.02639, 0.25, 0.03069, 0.2064, 0.5307, 0.2064, 0.5264, 0.25, 0.03069, 0.2064, 0.04341, 0.1644, 0.5434, 0.1644, 0.5307, 0.2064, 0.04341, 0.1644, 0.06408, 0.1258, 0.5641, 0.1258, 0.5434, 0.1644, 0.06408, 0.1258, 0.09189, 0.09189, 0.5919, 0.09189, 0.5641, 0.1258, 0.09189, 0.09189, 0.1258, 0.06408, 0.6258, 0.06408, 0.5919, 0.09189, 0.1258, 0.06408, 0.1644, 0.04341, 0.6644, 0.04341, 0.6258, 0.06408, 0.1644, 0.04341, 0.2064, 0.03069, 0.7064, 0.03069, 0.6644, 0.04341, 0.2064, 0.03069, 0.25, 0.02639, 0.75, 0.02639, 0.7064, 0.03069, 0.25, 0.02639, 0.2936, 0.03069, 0.7936, 0.03069, 0.75, 0.02639, 0.2936, 0.03069, 0.3356, 0.04341, 0.8356, 0.04341, 0.7936, 0.03069, 0.3356, 0.04341, 0.3742, 0.06408, 0.8742, 0.06408, 0.8356, 0.04341, 0.3742, 0.06408, 0.4081, 0.09189, 0.9081, 0.09189, 0.8742, 0.06408, 0.4081, 0.09189, 0.4359, 0.1258, 0.9359, 0.1258, 0.9081, 0.09189, 0.4359, 0.1258, 0.4566, 0.1644, 0.9566, 0.1644, 0.9359, 0.1258, 0.4566, 0.1644, 0.4693, 0.2064, 0.9693, 0.2064, 0.9566, 0.1644, 0.4693, 0.2064, 0.4736, 0.25, 0.9736, 0.25, 0.9693, 0.2064, 0.4736, 0.25, 0.4693, 0.2936, 0.9693, 0.2936, 0.9736, 0.25, 0.4693, 0.2936, 0.4566, 0.3356, 0.9566, 0.3356, 0.9693, 0.2936, 0.4566, 0.3356, 0.4359, 0.3742, 0.9359, 0.3742, 0.9566, 0.3356, 0.4359, 0.3742, 0.4081, 0.4081, 0.9081, 0.4081, 0.9359, 0.3742, 0.4081, 0.4081, 0.3742, 0.4359, 0.8742, 0.4359, 0.9081, 0.4081, 0.3742, 0.4359, 0.3356, 0.4566, 0.8356, 0.4566, 0.8742, 0.4359, 0.3356, 0.4566, 0.2936, 0.4693, 0.7936, 0.4693, 0.8356, 0.4566, 0.2936, 0.4693, 0.25, 0.4736, 0.75, 0.4736, 0.7936, 0.4693])
me_cylinder_002.materials.append(mat_linestrope)
me_cylinder_002.use_remesh_fix_poles = True
me_cylinder_002.use_remesh_preserve_attributes = False
me_cylinder_002.use_mirror_vertex_groups = False
me_cylinder_002.update()

# ---- objects
ob_pipe = bpy.data.objects.new('Pipe', me_cylinder)
ob_linesrtope = bpy.data.objects.new('LineSrtope', me_cylinder_002)

# ---- transforms, parenting, visibility, modifiers, constraints
ob_pipe.location = (0.0, 0.0, 0.0)
ob_pipe.rotation_euler = (1.571, 0.0, 0.0)
ob_pipe.lineart.crease_threshold = 0.0
ob_linesrtope.location = (0.0, -3.038, 0.0)
ob_linesrtope.rotation_euler = (1.571, 0.0, 0.0)
ob_linesrtope.lineart.crease_threshold = 0.0
_m = ob_linesrtope.modifiers.new('Mirror', 'MIRROR')
_m.use_axis = (False, False, True)
_m.mirror_object = ob_pipe

# ---- collection membership
col_collection.objects.link(ob_pipe)
col_collection.objects.link(ob_linesrtope)

# ---- scene / render settings (as saved in the file)
scene.frame_start = 1; scene.frame_end = 250; scene.frame_set(1)
scene.render.engine = 'BLENDER_EEVEE_NEXT'
scene.cycles.use_denoising = False
scene.cycles.samples = 128
scene.cycles.sampling_pattern = 'TABULATED_SOBOL'
scene.cycles.use_adaptive_sampling = False
scene.cycles.use_light_tree = False
scene.view_settings.view_transform = 'Filmic'
bpy.context.view_layer.update()

# ---- added for rendering (the .blend has no active camera and no usable light): camera, sun
cam_auto = bpy.data.cameras.new('AutoCamera')
cam_auto.lens = 50.0
cam_auto.sensor_width = 36.0
cam_auto.clip_end = 1000.0
ob_auto_camera = bpy.data.objects.new('AutoCamera', cam_auto)
scene.collection.objects.link(ob_auto_camera)
ob_auto_camera.location = (11.1375, -13.365, 8.90998)
ob_auto_camera.rotation_euler = (1.09748, -7.21219e-08, 0.694738)
scene.camera = ob_auto_camera
light_auto_sun = bpy.data.lights.new('AutoSun', 'SUN')
light_auto_sun.energy = 3.0
light_auto_sun.angle = 0.0523599
ob_auto_sun = bpy.data.objects.new('AutoSun', light_auto_sun)
scene.collection.objects.link(ob_auto_sun)
ob_auto_sun.rotation_euler = (0.872665, 0.174533, 0.523599)
bpy.context.view_layer.update()

